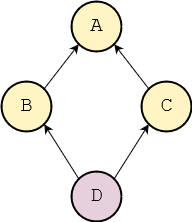

The diagram above was exported from draw.io. Its source (the exported page's mxGraphModel, read from the mxfile embedded in the PNG):
<mxGraphModel dx="1422" dy="769" grid="1" gridSize="10" guides="1" tooltips="1" connect="1" arrows="1" fold="1" page="1" pageScale="1" pageWidth="827" pageHeight="1169" math="0" shadow="0">
  <root>
    <mxCell id="0" />
    <mxCell id="1" parent="0" />
    <mxCell id="9X4gfxYuW69HUHJX6R2v-1" value="A" style="strokeWidth=2;html=1;shape=mxgraph.flowchart.start_2;whiteSpace=wrap;fontFamily=Courier New;fontSize=20;fillColor=#FFF4C3;" vertex="1" parent="1">
      <mxGeometry x="180" y="110" width="50" height="50" as="geometry" />
    </mxCell>
    <mxCell id="9X4gfxYuW69HUHJX6R2v-7" style="rounded=0;orthogonalLoop=1;jettySize=auto;html=1;exitX=0.145;exitY=0.145;exitDx=0;exitDy=0;exitPerimeter=0;entryX=0.855;entryY=0.855;entryDx=0;entryDy=0;entryPerimeter=0;fontFamily=Courier New;fontSize=20;" edge="1" parent="1" source="9X4gfxYuW69HUHJX6R2v-2" target="9X4gfxYuW69HUHJX6R2v-1">
      <mxGeometry relative="1" as="geometry" />
    </mxCell>
    <mxCell id="9X4gfxYuW69HUHJX6R2v-2" value="C" style="strokeWidth=2;html=1;shape=mxgraph.flowchart.start_2;whiteSpace=wrap;fontFamily=Courier New;fontSize=20;fillColor=#FFF4C3;" vertex="1" parent="1">
      <mxGeometry x="250" y="190" width="50" height="50" as="geometry" />
    </mxCell>
    <mxCell id="9X4gfxYuW69HUHJX6R2v-8" style="edgeStyle=none;rounded=0;orthogonalLoop=1;jettySize=auto;html=1;exitX=0.145;exitY=0.145;exitDx=0;exitDy=0;exitPerimeter=0;entryX=0.145;entryY=0.855;entryDx=0;entryDy=0;entryPerimeter=0;fontFamily=Courier New;fontSize=20;" edge="1" parent="1" source="9X4gfxYuW69HUHJX6R2v-4" target="9X4gfxYuW69HUHJX6R2v-1">
      <mxGeometry relative="1" as="geometry" />
    </mxCell>
    <mxCell id="9X4gfxYuW69HUHJX6R2v-4" value="B" style="strokeWidth=2;html=1;shape=mxgraph.flowchart.start_2;whiteSpace=wrap;direction=south;fontFamily=Courier New;fontSize=20;fillColor=#FFF4C3;" vertex="1" parent="1">
      <mxGeometry x="110" y="190" width="50" height="50" as="geometry" />
    </mxCell>
    <mxCell id="9X4gfxYuW69HUHJX6R2v-9" style="edgeStyle=none;rounded=0;orthogonalLoop=1;jettySize=auto;html=1;exitX=0.855;exitY=0.145;exitDx=0;exitDy=0;exitPerimeter=0;entryX=0.145;entryY=0.855;entryDx=0;entryDy=0;entryPerimeter=0;fontFamily=Courier New;fontSize=20;" edge="1" parent="1" source="9X4gfxYuW69HUHJX6R2v-5" target="9X4gfxYuW69HUHJX6R2v-2">
      <mxGeometry relative="1" as="geometry" />
    </mxCell>
    <mxCell id="9X4gfxYuW69HUHJX6R2v-10" style="edgeStyle=none;rounded=0;orthogonalLoop=1;jettySize=auto;html=1;exitX=0.145;exitY=0.145;exitDx=0;exitDy=0;exitPerimeter=0;entryX=0.855;entryY=0.145;entryDx=0;entryDy=0;entryPerimeter=0;fontFamily=Courier New;fontSize=20;" edge="1" parent="1" source="9X4gfxYuW69HUHJX6R2v-5" target="9X4gfxYuW69HUHJX6R2v-4">
      <mxGeometry relative="1" as="geometry" />
    </mxCell>
    <mxCell id="9X4gfxYuW69HUHJX6R2v-5" value="D" style="strokeWidth=2;html=1;shape=mxgraph.flowchart.start_2;whiteSpace=wrap;fontFamily=Courier New;fontSize=20;fillColor=#E6D0DE;" vertex="1" parent="1">
      <mxGeometry x="180" y="280" width="50" height="50" as="geometry" />
    </mxCell>
  </root>
</mxGraphModel>